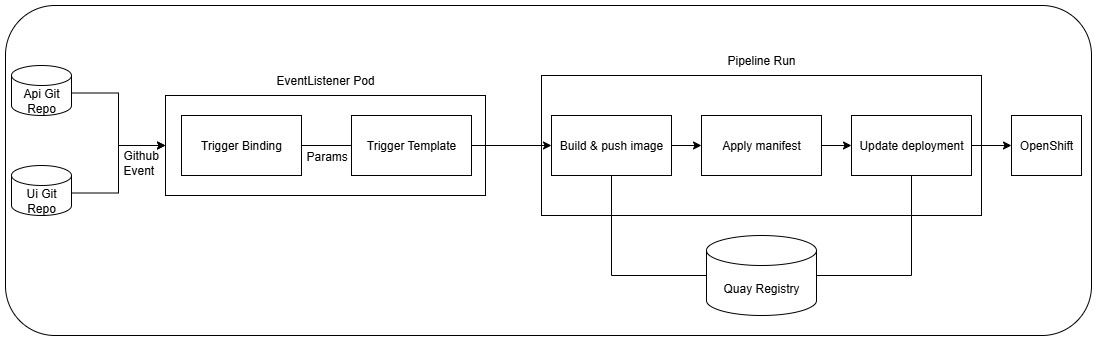

The diagram above was exported from draw.io. Its source (the exported page's mxGraphModel, read from the mxfile embedded in the PNG):
<mxGraphModel dx="1426" dy="777" grid="1" gridSize="10" guides="1" tooltips="1" connect="1" arrows="1" fold="1" page="1" pageScale="1" pageWidth="1100" pageHeight="850" math="0" shadow="0">
  <root>
    <mxCell id="0" />
    <mxCell id="1" parent="0" />
    <mxCell id="zMYFHoiicJKHZgp7RZjA-27" value="" style="rounded=1;whiteSpace=wrap;html=1;" vertex="1" parent="1">
      <mxGeometry x="4" y="130" width="1086" height="330" as="geometry" />
    </mxCell>
    <mxCell id="zMYFHoiicJKHZgp7RZjA-3" value="" style="group" vertex="1" connectable="0" parent="1">
      <mxGeometry x="10" y="190" width="60" height="50" as="geometry" />
    </mxCell>
    <mxCell id="zMYFHoiicJKHZgp7RZjA-1" value="&lt;div style=&quot;&quot;&gt;&lt;br&gt;&lt;/div&gt;" style="shape=cylinder3;whiteSpace=wrap;html=1;boundedLbl=1;backgroundOutline=1;size=10;align=left;" vertex="1" parent="zMYFHoiicJKHZgp7RZjA-3">
      <mxGeometry width="60" height="50" as="geometry" />
    </mxCell>
    <mxCell id="zMYFHoiicJKHZgp7RZjA-2" value="Api Git Repo" style="text;html=1;align=center;verticalAlign=middle;whiteSpace=wrap;rounded=0;" vertex="1" parent="zMYFHoiicJKHZgp7RZjA-3">
      <mxGeometry y="20" width="60" height="30" as="geometry" />
    </mxCell>
    <mxCell id="zMYFHoiicJKHZgp7RZjA-4" value="" style="group" vertex="1" connectable="0" parent="1">
      <mxGeometry x="10" y="290" width="60" height="50" as="geometry" />
    </mxCell>
    <mxCell id="zMYFHoiicJKHZgp7RZjA-5" value="&lt;div style=&quot;&quot;&gt;&lt;br&gt;&lt;/div&gt;" style="shape=cylinder3;whiteSpace=wrap;html=1;boundedLbl=1;backgroundOutline=1;size=10;align=left;" vertex="1" parent="zMYFHoiicJKHZgp7RZjA-4">
      <mxGeometry width="60" height="50" as="geometry" />
    </mxCell>
    <mxCell id="zMYFHoiicJKHZgp7RZjA-6" value="Ui Git Repo" style="text;html=1;align=center;verticalAlign=middle;whiteSpace=wrap;rounded=0;" vertex="1" parent="zMYFHoiicJKHZgp7RZjA-4">
      <mxGeometry y="20" width="60" height="30" as="geometry" />
    </mxCell>
    <mxCell id="zMYFHoiicJKHZgp7RZjA-9" value="" style="rounded=0;whiteSpace=wrap;html=1;" vertex="1" parent="1">
      <mxGeometry x="164" y="220" width="320" height="100" as="geometry" />
    </mxCell>
    <mxCell id="zMYFHoiicJKHZgp7RZjA-10" style="edgeStyle=orthogonalEdgeStyle;rounded=0;orthogonalLoop=1;jettySize=auto;html=1;exitX=1;exitY=0.25;exitDx=0;exitDy=0;entryX=0;entryY=0.5;entryDx=0;entryDy=0;" edge="1" parent="1" source="zMYFHoiicJKHZgp7RZjA-2" target="zMYFHoiicJKHZgp7RZjA-9">
      <mxGeometry relative="1" as="geometry" />
    </mxCell>
    <mxCell id="zMYFHoiicJKHZgp7RZjA-11" style="edgeStyle=orthogonalEdgeStyle;rounded=0;orthogonalLoop=1;jettySize=auto;html=1;exitX=1;exitY=0.25;exitDx=0;exitDy=0;entryX=0;entryY=0.5;entryDx=0;entryDy=0;" edge="1" parent="1" source="zMYFHoiicJKHZgp7RZjA-6" target="zMYFHoiicJKHZgp7RZjA-9">
      <mxGeometry relative="1" as="geometry" />
    </mxCell>
    <mxCell id="zMYFHoiicJKHZgp7RZjA-12" value="Github&lt;div&gt;Event&lt;/div&gt;" style="text;html=1;align=left;verticalAlign=middle;whiteSpace=wrap;rounded=0;" vertex="1" parent="1">
      <mxGeometry x="120" y="272" width="60" height="30" as="geometry" />
    </mxCell>
    <mxCell id="zMYFHoiicJKHZgp7RZjA-15" style="edgeStyle=orthogonalEdgeStyle;rounded=0;orthogonalLoop=1;jettySize=auto;html=1;exitX=1;exitY=0.5;exitDx=0;exitDy=0;entryX=0;entryY=0.5;entryDx=0;entryDy=0;endArrow=none;endFill=0;" edge="1" parent="1" source="zMYFHoiicJKHZgp7RZjA-13" target="zMYFHoiicJKHZgp7RZjA-14">
      <mxGeometry relative="1" as="geometry" />
    </mxCell>
    <mxCell id="zMYFHoiicJKHZgp7RZjA-13" value="Trigger Binding" style="rounded=0;whiteSpace=wrap;html=1;" vertex="1" parent="1">
      <mxGeometry x="180" y="240" width="120" height="60" as="geometry" />
    </mxCell>
    <mxCell id="zMYFHoiicJKHZgp7RZjA-14" value="Trigger Template" style="rounded=0;whiteSpace=wrap;html=1;" vertex="1" parent="1">
      <mxGeometry x="350" y="240" width="120" height="60" as="geometry" />
    </mxCell>
    <mxCell id="zMYFHoiicJKHZgp7RZjA-16" value="Params" style="text;html=1;align=left;verticalAlign=middle;whiteSpace=wrap;rounded=0;" vertex="1" parent="1">
      <mxGeometry x="303" y="266" width="60" height="30" as="geometry" />
    </mxCell>
    <mxCell id="zMYFHoiicJKHZgp7RZjA-17" value="" style="rounded=0;whiteSpace=wrap;html=1;" vertex="1" parent="1">
      <mxGeometry x="540" y="200" width="440" height="140" as="geometry" />
    </mxCell>
    <mxCell id="zMYFHoiicJKHZgp7RZjA-31" style="edgeStyle=orthogonalEdgeStyle;rounded=0;orthogonalLoop=1;jettySize=auto;html=1;exitX=1;exitY=0.5;exitDx=0;exitDy=0;entryX=0;entryY=0.5;entryDx=0;entryDy=0;" edge="1" parent="1" source="zMYFHoiicJKHZgp7RZjA-18" target="zMYFHoiicJKHZgp7RZjA-30">
      <mxGeometry relative="1" as="geometry" />
    </mxCell>
    <mxCell id="zMYFHoiicJKHZgp7RZjA-18" value="Update deployment" style="rounded=0;whiteSpace=wrap;html=1;" vertex="1" parent="1">
      <mxGeometry x="850" y="240" width="120" height="60" as="geometry" />
    </mxCell>
    <mxCell id="zMYFHoiicJKHZgp7RZjA-24" style="edgeStyle=orthogonalEdgeStyle;rounded=0;orthogonalLoop=1;jettySize=auto;html=1;exitX=1;exitY=0.5;exitDx=0;exitDy=0;entryX=0;entryY=0.5;entryDx=0;entryDy=0;" edge="1" parent="1" source="zMYFHoiicJKHZgp7RZjA-19" target="zMYFHoiicJKHZgp7RZjA-18">
      <mxGeometry relative="1" as="geometry" />
    </mxCell>
    <mxCell id="zMYFHoiicJKHZgp7RZjA-19" value="Apply manifest" style="rounded=0;whiteSpace=wrap;html=1;" vertex="1" parent="1">
      <mxGeometry x="700" y="240" width="120" height="60" as="geometry" />
    </mxCell>
    <mxCell id="zMYFHoiicJKHZgp7RZjA-23" style="edgeStyle=orthogonalEdgeStyle;rounded=0;orthogonalLoop=1;jettySize=auto;html=1;exitX=1;exitY=0.5;exitDx=0;exitDy=0;entryX=0;entryY=0.5;entryDx=0;entryDy=0;" edge="1" parent="1" source="zMYFHoiicJKHZgp7RZjA-20" target="zMYFHoiicJKHZgp7RZjA-19">
      <mxGeometry relative="1" as="geometry" />
    </mxCell>
    <mxCell id="zMYFHoiicJKHZgp7RZjA-20" value="Build &amp;amp; push image" style="rounded=0;whiteSpace=wrap;html=1;" vertex="1" parent="1">
      <mxGeometry x="550" y="240" width="120" height="60" as="geometry" />
    </mxCell>
    <mxCell id="zMYFHoiicJKHZgp7RZjA-21" value="Quay Registry" style="shape=cylinder3;whiteSpace=wrap;html=1;boundedLbl=1;backgroundOutline=1;size=15;" vertex="1" parent="1">
      <mxGeometry x="705" y="360" width="110" height="80" as="geometry" />
    </mxCell>
    <mxCell id="zMYFHoiicJKHZgp7RZjA-22" style="edgeStyle=orthogonalEdgeStyle;rounded=0;orthogonalLoop=1;jettySize=auto;html=1;exitX=1;exitY=0.5;exitDx=0;exitDy=0;entryX=0;entryY=0.5;entryDx=0;entryDy=0;" edge="1" parent="1" source="zMYFHoiicJKHZgp7RZjA-14" target="zMYFHoiicJKHZgp7RZjA-20">
      <mxGeometry relative="1" as="geometry" />
    </mxCell>
    <mxCell id="zMYFHoiicJKHZgp7RZjA-25" style="edgeStyle=orthogonalEdgeStyle;rounded=0;orthogonalLoop=1;jettySize=auto;html=1;exitX=0.5;exitY=1;exitDx=0;exitDy=0;entryX=0;entryY=0.5;entryDx=0;entryDy=0;entryPerimeter=0;endArrow=none;endFill=0;" edge="1" parent="1" source="zMYFHoiicJKHZgp7RZjA-20" target="zMYFHoiicJKHZgp7RZjA-21">
      <mxGeometry relative="1" as="geometry" />
    </mxCell>
    <mxCell id="zMYFHoiicJKHZgp7RZjA-26" style="edgeStyle=orthogonalEdgeStyle;rounded=0;orthogonalLoop=1;jettySize=auto;html=1;exitX=0.5;exitY=1;exitDx=0;exitDy=0;entryX=1;entryY=0.5;entryDx=0;entryDy=0;entryPerimeter=0;endArrow=none;endFill=0;" edge="1" parent="1" source="zMYFHoiicJKHZgp7RZjA-18" target="zMYFHoiicJKHZgp7RZjA-21">
      <mxGeometry relative="1" as="geometry" />
    </mxCell>
    <mxCell id="zMYFHoiicJKHZgp7RZjA-28" value="EventListener Pod" style="text;html=1;align=center;verticalAlign=middle;whiteSpace=wrap;rounded=0;" vertex="1" parent="1">
      <mxGeometry x="189" y="190" width="270" height="30" as="geometry" />
    </mxCell>
    <mxCell id="zMYFHoiicJKHZgp7RZjA-29" value="Pipeline Run" style="text;html=1;align=center;verticalAlign=middle;whiteSpace=wrap;rounded=0;" vertex="1" parent="1">
      <mxGeometry x="625" y="170" width="270" height="30" as="geometry" />
    </mxCell>
    <mxCell id="zMYFHoiicJKHZgp7RZjA-30" value="OpenShift" style="rounded=0;whiteSpace=wrap;html=1;" vertex="1" parent="1">
      <mxGeometry x="1010" y="240" width="70" height="60" as="geometry" />
    </mxCell>
  </root>
</mxGraphModel>